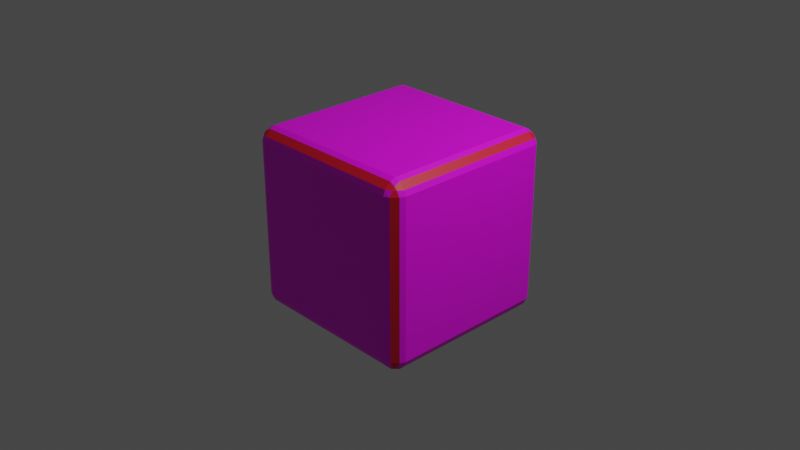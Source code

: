 # Source: zarik.blend  (saved by Blender 3.1.7; exported with 4.5.12 LTS)
import bpy
from mathutils import Matrix  # noqa: F401  (used for matrix-valued properties, if any)

bpy.ops.wm.read_factory_settings(use_empty=True)
scene = bpy.context.scene
scene.name = 'Scene'

# ---- collections
col_collection = bpy.data.collections.new('Collection'); scene.collection.children.link(col_collection)

# ---- images (referenced by path relative to the original .blend; pixels are not part of the script)
import os
ASSET_DIR = os.environ.get("B2B_ASSET_DIR", "")  # directory of the original .blend (textures are referenced by path, not embedded)
HERE = os.path.dirname(os.path.abspath(__file__))  # packed textures are extracted next to this script under _unpacked/

def load_image(name, relpath, width, height, colorspace="sRGB"):
    """Load a texture the original file referenced (path relative to the .blend, or extracted next to this script)."""
    p = next((c for c in (os.path.join(HERE, relpath), os.path.join(ASSET_DIR, relpath)) if relpath and os.path.exists(c)), "")
    if p:
        img = bpy.data.images.load(p, check_existing=True)
        img.name = name
    else:  # same state as the original file: an image datablock whose file is absent (Cycles renders it pink)
        img = bpy.data.images.new(name, width, height)
        img.source = "FILE"
        img.filepath = "//" + (relpath or name)
    img.colorspace_settings.name = colorspace
    return img
img_dice_1_png = load_image('dice_1.png', 'dice_1.png', 1024, 1024, 'sRGB')
img_dice_2_png = load_image('dice_2.png', 'dice_2.png', 1024, 1024, 'sRGB')
img_dice_6_png = load_image('dice_6.png', 'dice_6.png', 1024, 1024, 'sRGB')
img_dice_5_png = load_image('dice_5.png', 'dice_5.png', 1024, 1024, 'sRGB')
img_dice_4_png = load_image('dice_4.png', 'dice_4.png', 1024, 1024, 'sRGB')
img_dice_3_png = load_image('dice_3.png', 'dice_3.png', 1024, 1024, 'sRGB')

# ---- materials (node trees are filled in below, after node groups)
mat_face1_002 = bpy.data.materials.new('Face1.002')
mat_face1_002.use_transparent_shadow = False
mat_face2_001 = bpy.data.materials.new('Face2.001')
mat_face2_001.use_transparent_shadow = False
mat_face6_001 = bpy.data.materials.new('Face6.001')
mat_face6_001.use_transparent_shadow = False
mat_face5_001 = bpy.data.materials.new('Face5.001')
mat_face5_001.use_transparent_shadow = False
mat_face4_001 = bpy.data.materials.new('Face4.001')
mat_face4_001.use_transparent_shadow = False
mat_face_001 = bpy.data.materials.new('Face.001')
mat_face_001.use_transparent_shadow = False
mat_edge_001 = bpy.data.materials.new('Edge.001')
mat_edge_001.use_transparent_shadow = False

# ---- material node trees
mat_face1_002.use_nodes = True; mat_face1_002.node_tree.nodes.clear()
_N = mat_face1_002.node_tree.nodes; _L = mat_face1_002.node_tree.links
n0 = _N.new('ShaderNodeBsdfPrincipled'); n0.name = 'Principled BSDF'; n0.location = (10, 300)
n0.distribution = 'GGX'
n0.subsurface_method = 'RANDOM_WALK_SKIN'
n0.inputs[3].default_value = 1.45
n0.inputs[27].default_value = (0.0, 0.0, 0.0, 1.0)
n0.inputs[28].default_value = 1.0
n1 = _N.new('ShaderNodeOutputMaterial'); n1.name = 'Material Output'; n1.location = (300, 300)
n2 = _N.new('ShaderNodeTexImage'); n2.name = 'Image Texture'; n2.location = (-280, 270)
n2.image = img_dice_1_png
_L.new(n0.outputs[0], n1.inputs[0])
_L.new(n2.outputs[0], n0.inputs[0])
n1.is_active_output = True
mat_face2_001.use_nodes = True; mat_face2_001.node_tree.nodes.clear()
_N = mat_face2_001.node_tree.nodes; _L = mat_face2_001.node_tree.links
n0 = _N.new('ShaderNodeBsdfPrincipled'); n0.name = 'Principled BSDF'; n0.location = (10, 300)
n0.distribution = 'GGX'
n0.subsurface_method = 'RANDOM_WALK_SKIN'
n0.inputs[3].default_value = 1.45
n0.inputs[27].default_value = (0.0, 0.0, 0.0, 1.0)
n0.inputs[28].default_value = 1.0
n1 = _N.new('ShaderNodeOutputMaterial'); n1.name = 'Material Output'; n1.location = (300, 300)
n2 = _N.new('ShaderNodeTexImage'); n2.name = 'Image Texture'; n2.location = (-280, 270)
n2.image = img_dice_2_png
_L.new(n0.outputs[0], n1.inputs[0])
_L.new(n2.outputs[0], n0.inputs[0])
n1.is_active_output = True
mat_face6_001.use_nodes = True; mat_face6_001.node_tree.nodes.clear()
_N = mat_face6_001.node_tree.nodes; _L = mat_face6_001.node_tree.links
n0 = _N.new('ShaderNodeBsdfPrincipled'); n0.name = 'Principled BSDF'; n0.location = (10, 300)
n0.distribution = 'GGX'
n0.subsurface_method = 'RANDOM_WALK_SKIN'
n0.inputs[3].default_value = 1.45
n0.inputs[27].default_value = (0.0, 0.0, 0.0, 1.0)
n0.inputs[28].default_value = 1.0
n1 = _N.new('ShaderNodeOutputMaterial'); n1.name = 'Material Output'; n1.location = (300, 300)
n2 = _N.new('ShaderNodeTexImage'); n2.name = 'Image Texture'; n2.location = (-280, 270)
n2.image = img_dice_6_png
_L.new(n0.outputs[0], n1.inputs[0])
_L.new(n2.outputs[0], n0.inputs[0])
n1.is_active_output = True
mat_face5_001.use_nodes = True; mat_face5_001.node_tree.nodes.clear()
_N = mat_face5_001.node_tree.nodes; _L = mat_face5_001.node_tree.links
n0 = _N.new('ShaderNodeBsdfPrincipled'); n0.name = 'Principled BSDF'; n0.location = (10, 300)
n0.distribution = 'GGX'
n0.subsurface_method = 'RANDOM_WALK_SKIN'
n0.inputs[3].default_value = 1.45
n0.inputs[27].default_value = (0.0, 0.0, 0.0, 1.0)
n0.inputs[28].default_value = 1.0
n1 = _N.new('ShaderNodeOutputMaterial'); n1.name = 'Material Output'; n1.location = (300, 300)
n2 = _N.new('ShaderNodeTexImage'); n2.name = 'Image Texture'; n2.location = (-280, 270)
n2.image = img_dice_5_png
_L.new(n0.outputs[0], n1.inputs[0])
_L.new(n2.outputs[0], n0.inputs[0])
n1.is_active_output = True
mat_face4_001.use_nodes = True; mat_face4_001.node_tree.nodes.clear()
_N = mat_face4_001.node_tree.nodes; _L = mat_face4_001.node_tree.links
n0 = _N.new('ShaderNodeBsdfPrincipled'); n0.name = 'Principled BSDF'; n0.location = (10, 300)
n0.distribution = 'GGX'
n0.subsurface_method = 'RANDOM_WALK_SKIN'
n0.inputs[3].default_value = 1.45
n0.inputs[27].default_value = (0.0, 0.0, 0.0, 1.0)
n0.inputs[28].default_value = 1.0
n1 = _N.new('ShaderNodeOutputMaterial'); n1.name = 'Material Output'; n1.location = (300, 300)
n2 = _N.new('ShaderNodeTexImage'); n2.name = 'Image Texture'; n2.location = (-280, 270)
n2.image = img_dice_4_png
_L.new(n0.outputs[0], n1.inputs[0])
_L.new(n2.outputs[0], n0.inputs[0])
n1.is_active_output = True
mat_face_001.use_nodes = True; mat_face_001.node_tree.nodes.clear()
_N = mat_face_001.node_tree.nodes; _L = mat_face_001.node_tree.links
n0 = _N.new('ShaderNodeBsdfPrincipled'); n0.name = 'Principled BSDF'; n0.location = (10, 300)
n0.distribution = 'GGX'
n0.subsurface_method = 'RANDOM_WALK_SKIN'
n0.inputs[3].default_value = 1.45
n0.inputs[27].default_value = (0.0, 0.0, 0.0, 1.0)
n0.inputs[28].default_value = 1.0
n1 = _N.new('ShaderNodeOutputMaterial'); n1.name = 'Material Output'; n1.location = (300, 300)
n2 = _N.new('ShaderNodeTexImage'); n2.name = 'Image Texture'; n2.location = (-280, 270)
n2.image = img_dice_3_png
_L.new(n0.outputs[0], n1.inputs[0])
_L.new(n2.outputs[0], n0.inputs[0])
n1.is_active_output = True
mat_edge_001.use_nodes = True; mat_edge_001.node_tree.nodes.clear()
_N = mat_edge_001.node_tree.nodes; _L = mat_edge_001.node_tree.links
n0 = _N.new('ShaderNodeBsdfPrincipled'); n0.name = 'Principled BSDF'; n0.location = (10, 300)
n0.distribution = 'GGX'
n0.subsurface_method = 'RANDOM_WALK_SKIN'
n0.inputs[0].default_value = (0.8, 0.007085, 0.03274, 1.0)
n0.inputs[3].default_value = 1.45
n0.inputs[27].default_value = (0.0, 0.0, 0.0, 1.0)
n0.inputs[28].default_value = 1.0
n1 = _N.new('ShaderNodeOutputMaterial'); n1.name = 'Material Output'; n1.location = (300, 300)
_L.new(n0.outputs[0], n1.inputs[0])
n1.is_active_output = True

# ---- world
world_world = bpy.data.worlds.new('World'); scene.world = world_world
world_world.use_nodes = True; world_world.node_tree.nodes.clear()
_N = world_world.node_tree.nodes; _L = world_world.node_tree.links
n0 = _N.new('ShaderNodeOutputWorld'); n0.name = 'World Output'; n0.location = (300, 300)
n1 = _N.new('ShaderNodeBackground'); n1.name = 'Background'; n1.location = (10, 300)
n1.inputs[0].default_value = (0.05088, 0.05088, 0.05088, 1.0)
_L.new(n1.outputs[0], n0.inputs[0])
n0.is_active_output = True
world_world.color = (0.05088, 0.05088, 0.05088)
world_world.use_sun_shadow = False
world_world.sun_shadow_jitter_overblur = 0.0

# ---- cameras
cam_camera = bpy.data.cameras.new('Camera')
cam_camera.clip_end = 100.0
cam_camera.ortho_scale = 7.314

# ---- lights
light_light = bpy.data.lights.new('Light', 'POINT')
light_light.transmission_factor = 0.0
light_light.energy = 1000.0
light_light.shadow_soft_size = 0.1
light_light.shadow_maximum_resolution = 0.006
light_light.use_absolute_resolution = True

# ---- meshes
me_cube = bpy.data.meshes.new('Cube')
me_cube.from_pydata([(0.9147, 0.9769, 0.8589), (0.8589, 1.0, 0.8589), (0.8589, 0.9769, 0.9147), (0.9182, 0.9466, 0.9182), (0.8589, 0.9147, 0.9769), (0.8589, 0.8589, 1.0), (0.9147, 0.8589, 0.9769), (0.9182, 0.9182, 0.9466), (0.9769, 0.9147, 0.8589), (0.9466, 0.9182, 0.9182), (0.9769, 0.8589, 0.9147), (1.0, 0.8589, 0.8589), (0.9147, 0.8589, -0.9769), (0.8589, 0.8589, -1.0), (0.8589, 0.9147, -0.9769), (0.9182, 0.9182, -0.9466), (0.8589, 0.9769, -0.9147), (0.8589, 1.0, -0.8589), (0.9147, 0.9769, -0.8589), (0.9182, 0.9466, -0.9182), (0.9769, 0.8589, -0.9147), (0.9466, 0.9182, -0.9182), (0.9769, 0.9147, -0.8589), (1.0, 0.8589, -0.8589), (0.9769, -0.9147, 0.8589), (1.0, -0.8589, 0.8589), (0.9769, -0.8589, 0.9147), (0.9466, -0.9182, 0.9182), (0.9147, -0.8589, 0.9769), (0.8589, -0.8589, 1.0), (0.8589, -0.9147, 0.9769), (0.9182, -0.9182, 0.9466), (0.9147, -0.9769, 0.8589), (0.9182, -0.9466, 0.9182), (0.8589, -0.9769, 0.9147), (0.8589, -1.0, 0.8589), (0.9769, -0.8589, -0.9147), (1.0, -0.8589, -0.8589), (0.9769, -0.9147, -0.8589), (0.9466, -0.9182, -0.9182), (0.9147, -0.9769, -0.8589), (0.8589, -1.0, -0.8589), (0.8589, -0.9769, -0.9147), (0.9182, -0.9466, -0.9182), (0.9147, -0.8589, -0.9769), (0.9182, -0.9182, -0.9466), (0.8589, -0.9147, -0.9769), (0.8589, -0.8589, -1.0), (-0.8589, 0.9769, 0.9147), (-0.8589, 1.0, 0.8589), (-0.9147, 0.9769, 0.8589), (-0.9182, 0.9466, 0.9182), (-0.9769, 0.9147, 0.8589), (-1.0, 0.8589, 0.8589), (-0.9769, 0.8589, 0.9147), (-0.9466, 0.9182, 0.9182), (-0.8589, 0.9147, 0.9769), (-0.9182, 0.9182, 0.9466), (-0.9147, 0.8589, 0.9769), (-0.8589, 0.8589, 1.0), (-0.9769, 0.8589, -0.9147), (-1.0, 0.8589, -0.8589), (-0.9769, 0.9147, -0.8589), (-0.9466, 0.9182, -0.9182), (-0.9147, 0.9769, -0.8589), (-0.8589, 1.0, -0.8589), (-0.8589, 0.9769, -0.9147), (-0.9182, 0.9466, -0.9182), (-0.9147, 0.8589, -0.9769), (-0.9182, 0.9182, -0.9466), (-0.8589, 0.9147, -0.9769), (-0.8589, 0.8589, -1.0), (-0.9769, -0.8589, 0.9147), (-1.0, -0.8589, 0.8589), (-0.9769, -0.9147, 0.8589), (-0.9466, -0.9182, 0.9182), (-0.9147, -0.9769, 0.8589), (-0.8589, -1.0, 0.8589), (-0.8589, -0.9769, 0.9147), (-0.9182, -0.9466, 0.9182), (-0.9147, -0.8589, 0.9769), (-0.9182, -0.9182, 0.9466), (-0.8589, -0.9147, 0.9769), (-0.8589, -0.8589, 1.0), (-0.9147, -0.8589, -0.9769), (-0.8589, -0.8589, -1.0), (-0.8589, -0.9147, -0.9769), (-0.9182, -0.9182, -0.9466), (-0.8589, -0.9769, -0.9147), (-0.8589, -1.0, -0.8589), (-0.9147, -0.9769, -0.8589), (-0.9182, -0.9466, -0.9182), (-0.9769, -0.8589, -0.9147), (-0.9466, -0.9182, -0.9182), (-0.9769, -0.9147, -0.8589), (-1.0, -0.8589, -0.8589)], [], [(32, 40, 38, 24), (68, 84, 92, 60), (39, 43, 45), (23, 11, 25, 37), (44, 12, 20, 36), (65, 49, 1, 17), (14, 70, 66, 16), (30, 82, 78, 34), (86, 46, 42, 88), (50, 64, 62, 52), (75, 79, 81), (90, 76, 74, 94), (63, 67, 69), (71, 13, 47, 85), (3, 7, 9), (87, 91, 93), (27, 31, 33), (80, 58, 54, 72), (41, 35, 77, 89), (5, 59, 83, 29), (51, 55, 57), (95, 73, 53, 61), (6, 28, 26, 10), (15, 19, 21), (56, 4, 2, 48), (0, 1, 2, 3), (4, 5, 6, 7), (8, 9, 10, 11), (12, 13, 14, 15), (16, 17, 18, 19), (20, 21, 22, 23), (24, 25, 26, 27), (28, 29, 30, 31), (32, 33, 34, 35), (36, 37, 38, 39), (40, 41, 42, 43), (44, 45, 46, 47), (48, 49, 50, 51), (52, 53, 54, 55), (56, 57, 58, 59), (60, 61, 62, 63), (64, 65, 66, 67), (68, 69, 70, 71), (72, 73, 74, 75), (76, 77, 78, 79), (80, 81, 82, 83), (84, 85, 86, 87), (88, 89, 90, 91), (92, 93, 94, 95), (8, 0, 3, 9), (2, 4, 7, 3), (6, 10, 9, 7), (20, 12, 15, 21), (14, 16, 19, 15), (18, 22, 21, 19), (32, 24, 27, 33), (26, 28, 31, 27), (30, 34, 33, 31), (44, 36, 39, 45), (38, 40, 43, 39), (42, 46, 45, 43), (56, 48, 51, 57), (50, 52, 55, 51), (54, 58, 57, 55), (68, 60, 63, 69), (62, 64, 67, 63), (66, 70, 69, 67), (80, 72, 75, 81), (74, 76, 79, 75), (78, 82, 81, 79), (92, 84, 87, 93), (86, 88, 91, 87), (90, 94, 93, 91), (71, 85, 84, 68), (95, 61, 60, 92), (13, 71, 70, 14), (65, 17, 16, 66), (11, 23, 22, 8), (17, 1, 0, 18), (89, 77, 76, 90), (73, 95, 94, 74), (35, 41, 40, 32), (37, 25, 24, 38), (49, 65, 64, 50), (61, 53, 52, 62), (29, 83, 82, 30), (77, 35, 34, 78), (5, 29, 28, 6), (25, 11, 10, 26), (85, 47, 46, 86), (41, 89, 88, 42), (83, 59, 58, 80), (53, 73, 72, 54), (59, 5, 4, 56), (1, 49, 48, 2), (47, 13, 12, 44), (23, 37, 36, 20), (8, 22, 18, 0)])
me_cube.polygons.foreach_set('material_index', [6, 6, 6, 3, 6, 0, 6, 6, 6, 6, 6, 6, 6, 5, 6, 6, 6, 6, 2, 4, 6, 1, 6, 6, 6, 0, 4, 3, 5, 0, 3, 3, 4, 2, 3, 2, 5, 0, 1, 4, 1, 0, 5, 1, 2, 4, 5, 2, 1, 6, 6, 6, 6, 6, 6, 6, 6, 6, 6, 6, 6, 6, 6, 6, 6, 6, 6, 6, 6, 6, 6, 6, 6, 5, 1, 5, 0, 3, 0, 2, 1, 2, 3, 0, 1, 4, 2, 4, 3, 5, 2, 4, 1, 4, 0, 5, 3, 6])
_uv = me_cube.uv_layers.new(name='UVMap')
_uv.uv.foreach_set('vector', [0.6074, 0.7578, 0.3926, 0.7578, 0.3926, 0.7422, 0.6074, 0.7422, 0.1357, 0.5176, 0.1357, 0.7324, 0.1279, 0.7324, 0.1279, 0.5176, 0.3819, 0.7567, 0.3783, 0.7602, 0.3783, 0.7602, 0.03822, 0.9615, 0.03851, 0.04589, 0.954, 0.03853, 0.9537, 0.9541, 0.3672, 0.7324, 0.3672, 0.5176, 0.3828, 0.5176, 0.3828, 0.7324, 0.03822, 0.9615, 0.03851, 0.04589, 0.954, 0.03853, 0.9537, 0.9541, 0.3574, 0.5107, 0.1426, 0.5107, 0.1426, 0.5029, 0.3574, 0.5029, 0.6221, 0.7676, 0.6221, 0.9824, 0.6143, 0.9824, 0.6143, 0.7676, 0.1426, 0.7393, 0.3574, 0.7393, 0.3574, 0.7471, 0.1426, 0.7471, 0.6074, 0.2578, 0.3926, 0.2578, 0.3926, 0.2422, 0.6074, 0.2422, 0.6148, 0.01022, 0.6148, 0.006674, 0.6183, 0.01022, 0.3926, 0.00289, 0.6074, 0.00289, 0.6074, 0.01067, 0.3926, 0.01067, 0.3852, 0.2398, 0.3852, 0.2433, 0.3817, 0.2398, 0.954, 0.03853, 0.9537, 0.9541, 0.03822, 0.9615, 0.03851, 0.04589, 0.6148, 0.4898, 0.6183, 0.4898, 0.6148, 0.4933, 0.1352, 0.7398, 0.1352, 0.7433, 0.1317, 0.7398, 0.6148, 0.7398, 0.6183, 0.7398, 0.6148, 0.7433, 0.6221, 0.01764, 0.6221, 0.2324, 0.6143, 0.2324, 0.6143, 0.01764, 0.954, 0.03853, 0.9537, 0.9541, 0.03822, 0.9615, 0.03851, 0.04589, 0.03822, 0.9615, 0.03851, 0.04589, 0.954, 0.03853, 0.9537, 0.9541, 0.6148, 0.2467, 0.6148, 0.2467, 0.6183, 0.2431, 0.03822, 0.9615, 0.03851, 0.04589, 0.954, 0.03853, 0.9537, 0.9541, 0.6328, 0.5176, 0.6328, 0.7324, 0.6172, 0.7324, 0.6172, 0.5176, 0.3648, 0.5102, 0.3648, 0.5067, 0.3683, 0.5102, 0.6221, 0.2676, 0.6221, 0.4824, 0.6143, 0.4824, 0.6143, 0.2676, 0.9865, 0.03665, 0.954, 0.03853, 0.9556, 0.005724, 0.9921, 9.959e-05, 0.005739, 0.9633, 0.03822, 0.9615, 0.03666, 0.9943, 9.959e-05, 0.9999, 0.005708, 0.04425, 9.969e-05, 0.007788, 0.03656, 0.01341, 0.03851, 0.04589, 0.9557, 0.9866, 0.9537, 0.9541, 0.9865, 0.9557, 0.9921, 0.9922, 0.9557, 0.9866, 0.9537, 0.9541, 0.9865, 0.9557, 0.9921, 0.9922, 0.03666, 0.9943, 9.959e-05, 0.9999, 0.005738, 0.9633, 0.03822, 0.9615, 0.9865, 0.03665, 0.954, 0.03853, 0.9556, 0.005724, 0.9921, 9.959e-05, 0.9557, 0.9866, 0.9537, 0.9541, 0.9865, 0.9557, 0.9921, 0.9922, 0.9865, 0.9557, 0.9921, 0.9922, 0.9557, 0.9866, 0.9537, 0.9541, 0.9557, 0.9866, 0.9537, 0.9541, 0.9865, 0.9557, 0.9921, 0.9922, 0.9865, 0.03665, 0.954, 0.03853, 0.9556, 0.005724, 0.9921, 9.959e-05, 0.03666, 0.9943, 9.962e-05, 0.9999, 0.005738, 0.9633, 0.03822, 0.9615, 0.03656, 0.01341, 0.03851, 0.04589, 0.005708, 0.04425, 9.959e-05, 0.007788, 0.9865, 0.03665, 0.954, 0.03853, 0.9556, 0.005724, 0.9921, 9.959e-05, 0.005708, 0.04425, 9.959e-05, 0.007788, 0.03656, 0.01341, 0.03851, 0.04589, 0.9557, 0.9866, 0.9537, 0.9541, 0.9865, 0.9557, 0.9921, 0.9922, 0.005738, 0.9633, 0.03822, 0.9615, 0.03666, 0.9943, 9.959e-05, 0.9999, 0.9556, 0.005724, 0.9921, 9.959e-05, 0.9865, 0.03665, 0.954, 0.03853, 0.03656, 0.01341, 0.03851, 0.04589, 0.005708, 0.04425, 9.969e-05, 0.007788, 0.005738, 0.9633, 0.03822, 0.9615, 0.03666, 0.9943, 9.959e-05, 0.9999, 0.9556, 0.005724, 0.9921, 9.959e-05, 0.9865, 0.03665, 0.954, 0.03853, 0.03656, 0.01341, 0.03851, 0.04589, 0.005708, 0.04425, 9.959e-05, 0.007788, 0.03656, 0.01341, 0.03851, 0.04589, 0.005708, 0.04425, 9.959e-05, 0.007788, 0.03666, 0.9943, 9.959e-05, 0.9999, 0.005738, 0.9633, 0.03822, 0.9615, 0.6074, 0.5078, 0.6074, 0.4922, 0.6114, 0.4965, 0.6114, 0.5035, 0.6143, 0.4824, 0.6221, 0.4824, 0.6183, 0.4898, 0.6148, 0.4898, 0.6328, 0.5176, 0.6172, 0.5176, 0.6215, 0.5136, 0.6285, 0.5136, 0.3828, 0.5176, 0.3672, 0.5176, 0.3715, 0.5136, 0.3785, 0.5136, 0.3574, 0.5107, 0.3574, 0.5029, 0.3648, 0.5067, 0.3648, 0.5102, 0.3643, 0.5029, 0.3721, 0.5107, 0.3683, 0.5102, 0.3648, 0.5067, 0.6074, 0.7578, 0.6074, 0.7422, 0.6114, 0.7465, 0.6114, 0.7535, 0.6172, 0.7324, 0.6328, 0.7324, 0.6285, 0.7364, 0.6215, 0.7364, 0.6221, 0.7676, 0.6143, 0.7676, 0.6164, 0.7636, 0.62, 0.7636, 0.3672, 0.7324, 0.3828, 0.7324, 0.3785, 0.7364, 0.3715, 0.7364, 0.3926, 0.7422, 0.3926, 0.7578, 0.3886, 0.7535, 0.3886, 0.7465, 0.3574, 0.7471, 0.3574, 0.7393, 0.3614, 0.7414, 0.3614, 0.745, 0.6221, 0.2676, 0.6143, 0.2676, 0.6164, 0.2636, 0.62, 0.2636, 0.6074, 0.2578, 0.6074, 0.2422, 0.6114, 0.2465, 0.6114, 0.2535, 0.6143, 0.2324, 0.6221, 0.2324, 0.62, 0.2364, 0.6164, 0.2364, 0.1357, 0.5176, 0.1279, 0.5176, 0.13, 0.5136, 0.1336, 0.5136, 0.3926, 0.2422, 0.3926, 0.2578, 0.3886, 0.2535, 0.3886, 0.2465, 0.1426, 0.5029, 0.1426, 0.5107, 0.1386, 0.5086, 0.1386, 0.505, 0.6221, 0.01764, 0.6143, 0.01764, 0.6148, 0.01022, 0.6183, 0.01022, 0.6074, 0.01067, 0.6074, 0.00289, 0.6148, 0.006674, 0.6148, 0.01022, 0.6143, 0.00289, 0.6221, 0.01067, 0.6183, 0.01022, 0.6148, 0.006674, 0.1279, 0.7324, 0.1357, 0.7324, 0.1352, 0.7398, 0.1317, 0.7398, 0.1426, 0.7393, 0.1426, 0.7471, 0.1352, 0.7433, 0.1352, 0.7398, 0.1357, 0.7471, 0.1279, 0.7393, 0.1317, 0.7398, 0.1352, 0.7433, 0.954, 0.03853, 0.03851, 0.04589, 0.03656, 0.01341, 0.9556, 0.005724, 0.03822, 0.9615, 0.9537, 0.9541, 0.9557, 0.9866, 0.03666, 0.9943, 0.9537, 0.9541, 0.954, 0.03853, 0.9865, 0.03665, 0.9865, 0.9557, 0.03822, 0.9615, 0.9537, 0.9541, 0.9557, 0.9866, 0.03666, 0.9943, 0.03851, 0.04589, 0.03822, 0.9615, 0.005738, 0.9633, 0.005708, 0.04425, 0.9537, 0.9541, 0.954, 0.03853, 0.9865, 0.03665, 0.9865, 0.9557, 0.03851, 0.04589, 0.03822, 0.9615, 0.005738, 0.9633, 0.005708, 0.04425, 0.03851, 0.04589, 0.03822, 0.9615, 0.005738, 0.9633, 0.005708, 0.04425, 0.9537, 0.9541, 0.954, 0.03853, 0.9865, 0.03665, 0.9865, 0.9557, 0.9537, 0.9541, 0.954, 0.03853, 0.9865, 0.03665, 0.9865, 0.9557, 0.03851, 0.04589, 0.03822, 0.9615, 0.005738, 0.9633, 0.005708, 0.04425, 0.9537, 0.9541, 0.954, 0.03853, 0.9865, 0.03665, 0.9865, 0.9557, 0.9537, 0.9541, 0.954, 0.03853, 0.9865, 0.03665, 0.9865, 0.9557, 0.03822, 0.9615, 0.9537, 0.9541, 0.9557, 0.9866, 0.03666, 0.9943, 0.03822, 0.9615, 0.9537, 0.9541, 0.9557, 0.9866, 0.03666, 0.9943, 0.954, 0.03853, 0.03851, 0.04589, 0.03656, 0.01341, 0.9556, 0.005724, 0.03851, 0.04589, 0.03822, 0.9615, 0.005738, 0.9633, 0.005708, 0.04425, 0.954, 0.03853, 0.03851, 0.04589, 0.03656, 0.01341, 0.9556, 0.005724, 0.954, 0.03853, 0.03851, 0.04589, 0.03656, 0.01341, 0.9556, 0.005724, 0.954, 0.03853, 0.03851, 0.04589, 0.03656, 0.01341, 0.9556, 0.005724, 0.03851, 0.04589, 0.03822, 0.9615, 0.005739, 0.9633, 0.005708, 0.04425, 0.954, 0.03853, 0.03851, 0.04589, 0.03656, 0.01341, 0.9556, 0.005724, 0.03822, 0.9615, 0.9537, 0.9541, 0.9557, 0.9866, 0.03666, 0.9943, 0.03822, 0.9615, 0.9537, 0.9541, 0.9557, 0.9866, 0.03666, 0.9943, 0.6074, 0.5078, 0.3926, 0.5078, 0.3926, 0.4922, 0.6074, 0.4922])
me_cube.materials.append(mat_face1_002)
me_cube.materials.append(mat_face2_001)
me_cube.materials.append(mat_face6_001)
me_cube.materials.append(mat_face5_001)
me_cube.materials.append(mat_face4_001)
me_cube.materials.append(mat_face_001)
me_cube.materials.append(mat_edge_001)
me_cube.use_remesh_preserve_volume = False
me_cube.use_remesh_preserve_attributes = False
me_cube.use_mirror_vertex_groups = False
me_cube.update()

# ---- objects
ob_cube = bpy.data.objects.new('Cube', me_cube)
ob_light = bpy.data.objects.new('Light', light_light)
ob_camera = bpy.data.objects.new('Camera', cam_camera)

# ---- transforms, parenting, visibility, modifiers, constraints
ob_cube.location = (0.0, 0.0, 0.0)
ob_cube.lock_rotations_4d = False
ob_cube.empty_display_type = 'ARROWS'
ob_cube.lineart.crease_threshold = 0.0
ob_light.location = (4.076, 1.005, 5.904)
ob_light.rotation_euler = (0.6503, 0.05522, 1.866)
ob_light.lock_rotations_4d = False
ob_light.empty_display_type = 'ARROWS'
ob_light.color = (0.0, 0.0, 0.0, 0.0)
ob_light.lineart.crease_threshold = 0.0
ob_camera.location = (7.359, -6.926, 4.958)
ob_camera.rotation_euler = (1.109, 0.0, 0.8149)
ob_camera.lock_rotations_4d = False
ob_camera.empty_display_type = 'ARROWS'
ob_camera.color = (0.0, 0.0, 0.0, 0.0)
ob_camera.display_type = 'WIRE'
ob_camera.lineart.crease_threshold = 0.0

# ---- collection membership
col_collection.objects.link(ob_cube)
col_collection.objects.link(ob_light)
col_collection.objects.link(ob_camera)

# ---- scene / render settings (as saved in the file)
scene.camera = ob_camera
scene.frame_start = 1; scene.frame_end = 250; scene.frame_set(1)
scene.render.engine = 'BLENDER_EEVEE_NEXT'
scene.cycles.sampling_pattern = 'TABULATED_SOBOL'
scene.cycles.use_light_tree = False
scene.view_settings.view_transform = 'Filmic'
bpy.context.view_layer.update()
